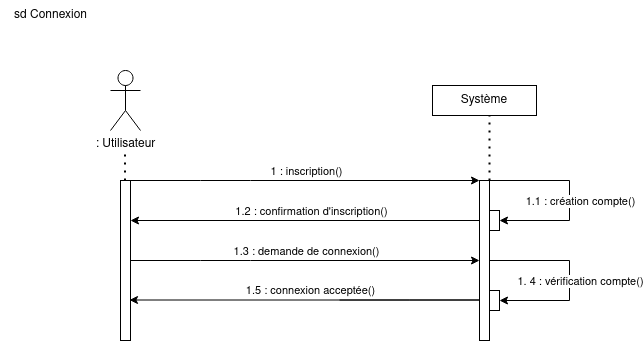

The diagram above was exported from draw.io. Its source (the exported page's mxGraphModel, read from the mxfile embedded in the PNG):
<mxGraphModel dx="1439" dy="1080" grid="1" gridSize="10" guides="1" tooltips="1" connect="1" arrows="1" fold="1" page="1" pageScale="1" pageWidth="827" pageHeight="1169" math="0" shadow="0">
  <root>
    <mxCell id="0" />
    <mxCell id="1" parent="0" />
    <mxCell id="eHgLXqpAeeJmSoNgKmg_-1" value="Système" style="rounded=0;whiteSpace=wrap;html=1;" parent="1" vertex="1">
      <mxGeometry x="482" y="105" width="104" height="30" as="geometry" />
    </mxCell>
    <mxCell id="eHgLXqpAeeJmSoNgKmg_-2" value=": Utilisateur" style="shape=umlActor;verticalLabelPosition=bottom;verticalAlign=top;html=1;outlineConnect=0;" parent="1" vertex="1">
      <mxGeometry x="160" y="90" width="30" height="60" as="geometry" />
    </mxCell>
    <mxCell id="eHgLXqpAeeJmSoNgKmg_-5" value="" style="endArrow=classic;html=1;rounded=0;" parent="1" edge="1">
      <mxGeometry relative="1" as="geometry">
        <mxPoint x="180" y="200" as="sourcePoint" />
        <mxPoint x="529" y="200" as="targetPoint" />
        <Array as="points">
          <mxPoint x="250" y="200" />
          <mxPoint x="300" y="200" />
        </Array>
      </mxGeometry>
    </mxCell>
    <mxCell id="eHgLXqpAeeJmSoNgKmg_-6" value="1 : inscription()" style="edgeLabel;resizable=0;html=1;align=center;verticalAlign=middle;" parent="eHgLXqpAeeJmSoNgKmg_-5" connectable="0" vertex="1">
      <mxGeometry relative="1" as="geometry">
        <mxPoint y="-10" as="offset" />
      </mxGeometry>
    </mxCell>
    <mxCell id="eHgLXqpAeeJmSoNgKmg_-7" value="" style="html=1;points=[];perimeter=orthogonalPerimeter;outlineConnect=0;targetShapes=umlLifeline;portConstraint=eastwest;newEdgeStyle={&quot;edgeStyle&quot;:&quot;elbowEdgeStyle&quot;,&quot;elbow&quot;:&quot;vertical&quot;,&quot;curved&quot;:0,&quot;rounded&quot;:0};" parent="1" vertex="1">
      <mxGeometry x="170" y="200" width="10" height="160" as="geometry" />
    </mxCell>
    <mxCell id="eHgLXqpAeeJmSoNgKmg_-8" value="" style="html=1;points=[];perimeter=orthogonalPerimeter;outlineConnect=0;targetShapes=umlLifeline;portConstraint=eastwest;newEdgeStyle={&quot;edgeStyle&quot;:&quot;elbowEdgeStyle&quot;,&quot;elbow&quot;:&quot;vertical&quot;,&quot;curved&quot;:0,&quot;rounded&quot;:0};" parent="1" vertex="1">
      <mxGeometry x="529" y="200" width="10" height="160" as="geometry" />
    </mxCell>
    <mxCell id="eHgLXqpAeeJmSoNgKmg_-9" value="" style="endArrow=classic;html=1;rounded=0;" parent="1" edge="1">
      <mxGeometry relative="1" as="geometry">
        <mxPoint x="180" y="280" as="sourcePoint" />
        <mxPoint x="529" y="280" as="targetPoint" />
        <Array as="points">
          <mxPoint x="250" y="280" />
          <mxPoint x="300" y="280" />
        </Array>
      </mxGeometry>
    </mxCell>
    <mxCell id="eHgLXqpAeeJmSoNgKmg_-10" value="1.3 : demande de connexion()" style="edgeLabel;resizable=0;html=1;align=center;verticalAlign=middle;" parent="eHgLXqpAeeJmSoNgKmg_-9" connectable="0" vertex="1">
      <mxGeometry relative="1" as="geometry">
        <mxPoint y="-10" as="offset" />
      </mxGeometry>
    </mxCell>
    <mxCell id="eHgLXqpAeeJmSoNgKmg_-11" value="" style="html=1;points=[];perimeter=orthogonalPerimeter;outlineConnect=0;targetShapes=umlLifeline;portConstraint=eastwest;newEdgeStyle={&quot;edgeStyle&quot;:&quot;elbowEdgeStyle&quot;,&quot;elbow&quot;:&quot;vertical&quot;,&quot;curved&quot;:0,&quot;rounded&quot;:0};" parent="1" vertex="1">
      <mxGeometry x="539" y="310" width="10" height="20" as="geometry" />
    </mxCell>
    <mxCell id="eHgLXqpAeeJmSoNgKmg_-23" value="" style="endArrow=classic;html=1;rounded=0;" parent="1" edge="1">
      <mxGeometry relative="1" as="geometry">
        <mxPoint x="539" y="280" as="sourcePoint" />
        <mxPoint x="549" y="320" as="targetPoint" />
        <Array as="points">
          <mxPoint x="619" y="280" />
          <mxPoint x="619" y="320" />
        </Array>
      </mxGeometry>
    </mxCell>
    <mxCell id="eHgLXqpAeeJmSoNgKmg_-24" value="1. 4 : vérification compte()" style="edgeLabel;resizable=0;html=1;align=center;verticalAlign=middle;" parent="eHgLXqpAeeJmSoNgKmg_-23" connectable="0" vertex="1">
      <mxGeometry relative="1" as="geometry">
        <mxPoint x="10" y="5" as="offset" />
      </mxGeometry>
    </mxCell>
    <mxCell id="eHgLXqpAeeJmSoNgKmg_-39" value="sd Connexion" style="text;html=1;align=center;verticalAlign=middle;resizable=0;points=[];autosize=1;strokeColor=none;fillColor=none;" parent="1" vertex="1">
      <mxGeometry x="50" y="20" width="100" height="30" as="geometry" />
    </mxCell>
    <mxCell id="eHgLXqpAeeJmSoNgKmg_-40" value="" style="endArrow=none;dashed=1;html=1;dashPattern=1 3;strokeWidth=2;rounded=0;" parent="1" source="eHgLXqpAeeJmSoNgKmg_-8" edge="1">
      <mxGeometry width="50" height="50" relative="1" as="geometry">
        <mxPoint x="489" y="185" as="sourcePoint" />
        <mxPoint x="539" y="135" as="targetPoint" />
      </mxGeometry>
    </mxCell>
    <mxCell id="eHgLXqpAeeJmSoNgKmg_-42" value="" style="endArrow=none;dashed=1;html=1;dashPattern=1 3;strokeWidth=2;rounded=0;" parent="1" edge="1">
      <mxGeometry width="50" height="50" relative="1" as="geometry">
        <mxPoint x="174.5" y="200" as="sourcePoint" />
        <mxPoint x="174.5" y="170" as="targetPoint" />
      </mxGeometry>
    </mxCell>
    <mxCell id="du5Uy9XcScP242ZGjxqg-3" value="" style="endArrow=classic;html=1;rounded=0;" parent="1" edge="1">
      <mxGeometry relative="1" as="geometry">
        <mxPoint x="389" y="319.5" as="sourcePoint" />
        <mxPoint x="179" y="319.5" as="targetPoint" />
        <Array as="points">
          <mxPoint x="459" y="319.5" />
          <mxPoint x="529" y="319.5" />
        </Array>
      </mxGeometry>
    </mxCell>
    <mxCell id="du5Uy9XcScP242ZGjxqg-4" value="1.5 : connexion acceptée()" style="edgeLabel;resizable=0;html=1;align=center;verticalAlign=middle;" parent="du5Uy9XcScP242ZGjxqg-3" connectable="0" vertex="1">
      <mxGeometry relative="1" as="geometry">
        <mxPoint x="-65" y="-10" as="offset" />
      </mxGeometry>
    </mxCell>
    <mxCell id="du5Uy9XcScP242ZGjxqg-7" value="" style="endArrow=classic;html=1;rounded=0;" parent="1" edge="1">
      <mxGeometry relative="1" as="geometry">
        <mxPoint x="409" y="240" as="sourcePoint" />
        <mxPoint x="180" y="240" as="targetPoint" />
        <Array as="points">
          <mxPoint x="479" y="240" />
          <mxPoint x="529" y="240" />
        </Array>
      </mxGeometry>
    </mxCell>
    <mxCell id="du5Uy9XcScP242ZGjxqg-8" value="1.2 : confirmation d'inscription()" style="edgeLabel;resizable=0;html=1;align=center;verticalAlign=middle;" parent="du5Uy9XcScP242ZGjxqg-7" connectable="0" vertex="1">
      <mxGeometry relative="1" as="geometry">
        <mxPoint x="-54" y="-10" as="offset" />
      </mxGeometry>
    </mxCell>
    <mxCell id="du5Uy9XcScP242ZGjxqg-9" value="" style="html=1;points=[];perimeter=orthogonalPerimeter;outlineConnect=0;targetShapes=umlLifeline;portConstraint=eastwest;newEdgeStyle={&quot;edgeStyle&quot;:&quot;elbowEdgeStyle&quot;,&quot;elbow&quot;:&quot;vertical&quot;,&quot;curved&quot;:0,&quot;rounded&quot;:0};" parent="1" vertex="1">
      <mxGeometry x="539" y="230" width="10" height="20" as="geometry" />
    </mxCell>
    <mxCell id="du5Uy9XcScP242ZGjxqg-10" value="" style="endArrow=classic;html=1;rounded=0;" parent="1" edge="1">
      <mxGeometry relative="1" as="geometry">
        <mxPoint x="539" y="200" as="sourcePoint" />
        <mxPoint x="549" y="240" as="targetPoint" />
        <Array as="points">
          <mxPoint x="619" y="200" />
          <mxPoint x="619" y="240" />
        </Array>
      </mxGeometry>
    </mxCell>
    <mxCell id="du5Uy9XcScP242ZGjxqg-11" value="1.1 : création compte()" style="edgeLabel;resizable=0;html=1;align=center;verticalAlign=middle;" parent="du5Uy9XcScP242ZGjxqg-10" connectable="0" vertex="1">
      <mxGeometry relative="1" as="geometry">
        <mxPoint x="10" y="5" as="offset" />
      </mxGeometry>
    </mxCell>
  </root>
</mxGraphModel>